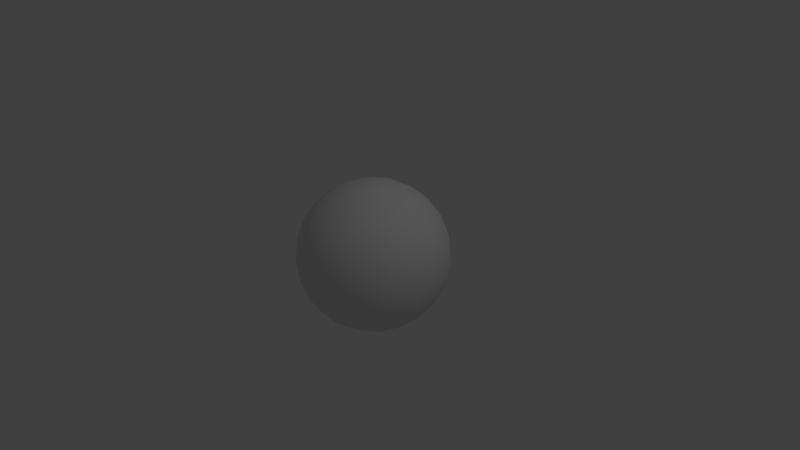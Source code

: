# Source: bubble.blend  (saved by Blender 2.77.0; exported with 4.5.12 LTS)
import bpy
from mathutils import Matrix  # noqa: F401  (used for matrix-valued properties, if any)

bpy.ops.wm.read_factory_settings(use_empty=True)
scene = bpy.context.scene
scene.name = 'Scene'

# ---- collections
col_collection_1 = bpy.data.collections.new('Collection 1'); scene.collection.children.link(col_collection_1)

# ---- world
world_world = bpy.data.worlds.new('World'); scene.world = world_world
world_world.color = (0.05088, 0.05088, 0.05088)
world_world.use_sun_shadow = False
world_world.sun_shadow_jitter_overblur = 0.0
world_world.cycles.sampling_method = 'MANUAL'

# ---- cameras
cam_camera = bpy.data.cameras.new('Camera')
cam_camera.clip_end = 100.0
cam_camera.lens = 35.0
cam_camera.sensor_width = 32.0
cam_camera.sensor_height = 18.0
cam_camera.ortho_scale = 7.314
cam_camera.dof.focus_distance = 0.0
cam_camera.dof.aperture_fstop = 128.0

# ---- lights
light_lamp = bpy.data.lights.new('Lamp', 'POINT')
light_lamp.transmission_factor = 0.0
light_lamp.cutoff_distance = 30.0
light_lamp.energy = 100.0
light_lamp.shadow_buffer_clip_start = 1.001
light_lamp.shadow_soft_size = 0.1
light_lamp.shadow_maximum_resolution = 0.006
light_lamp.use_absolute_resolution = True

# ---- meshes
me_icosphere = bpy.data.meshes.new('Icosphere')
me_icosphere.from_pydata([(0.0, 0.0, -1.0), (0.7236, -0.5257, -0.4472), (-0.2764, -0.8506, -0.4472), (-0.8944, 0.0, -0.4472), (-0.2764, 0.8506, -0.4472), (0.7236, 0.5257, -0.4472), (0.2764, -0.8506, 0.4472), (-0.7236, -0.5257, 0.4472), (-0.7236, 0.5257, 0.4472), (0.2764, 0.8506, 0.4472), (0.8944, 0.0, 0.4472), (0.0, 0.0, 1.0), (-0.2328, -0.7166, -0.6575), (-0.1625, -0.5, -0.8507), (-0.07761, -0.2389, -0.9679), (0.2032, -0.1476, -0.9679), (0.4253, -0.309, -0.8507), (0.6095, -0.4429, -0.6575), (0.5319, -0.6817, -0.5023), (0.2629, -0.809, -0.5257), (-0.02964, -0.8642, -0.5023), (0.8127, 0.2952, -0.5023), (0.8506, 0.0, -0.5257), (0.8127, -0.2952, -0.5023), (0.2032, 0.1476, -0.9679), (0.4253, 0.309, -0.8507), (0.6095, 0.4429, -0.6575), (-0.7534, 0.0, -0.6575), (-0.5257, 0.0, -0.8507), (-0.2511, 0.0, -0.9679), (-0.484, -0.7166, -0.5023), (-0.6882, -0.5, -0.5257), (-0.8311, -0.2389, -0.5023), (-0.2328, 0.7166, -0.6575), (-0.1625, 0.5, -0.8507), (-0.07761, 0.2389, -0.9679), (-0.8311, 0.2389, -0.5023), (-0.6882, 0.5, -0.5257), (-0.484, 0.7166, -0.5023), (-0.02964, 0.8642, -0.5023), (0.2629, 0.809, -0.5257), (0.5319, 0.6817, -0.5023), (0.9566, -0.1476, 0.2511), (0.9511, -0.309, -1.752e-08), (0.8607, -0.4429, -0.2512), (0.8607, 0.4429, -0.2512), (0.9511, 0.309, 1.752e-08), (0.9566, 0.1476, 0.2511), (0.1552, -0.9554, 0.2512), (0.0, -1.0, -1.752e-08), (-0.1552, -0.9554, -0.2512), (0.6872, -0.6817, -0.2512), (0.5878, -0.809, 1.752e-08), (0.436, -0.8642, 0.2512), (-0.8607, -0.4429, 0.2512), (-0.9511, -0.309, -1.752e-08), (-0.9566, -0.1476, -0.2511), (-0.436, -0.8642, -0.2512), (-0.5878, -0.809, 1.752e-08), (-0.6872, -0.6817, 0.2512), (-0.6872, 0.6817, 0.2512), (-0.5878, 0.809, -1.752e-08), (-0.436, 0.8642, -0.2512), (-0.9566, 0.1476, -0.2511), (-0.9511, 0.309, 1.752e-08), (-0.8607, 0.4429, 0.2512), (0.436, 0.8642, 0.2512), (0.5878, 0.809, -1.752e-08), (0.6872, 0.6817, -0.2512), (-0.1552, 0.9554, -0.2512), (0.0, 1.0, 1.752e-08), (0.1552, 0.9554, 0.2512), (0.8311, -0.2389, 0.5023), (0.6882, -0.5, 0.5257), (0.484, -0.7166, 0.5023), (0.02964, -0.8642, 0.5023), (-0.2629, -0.809, 0.5257), (-0.5319, -0.6817, 0.5023), (-0.8127, -0.2952, 0.5023), (-0.8506, 0.0, 0.5257), (-0.8127, 0.2952, 0.5023), (-0.5319, 0.6817, 0.5023), (-0.2629, 0.809, 0.5257), (0.02964, 0.8642, 0.5023), (0.484, 0.7166, 0.5023), (0.6882, 0.5, 0.5257), (0.8311, 0.2389, 0.5023), (0.07761, -0.2389, 0.9679), (0.1625, -0.5, 0.8507), (0.2328, -0.7166, 0.6575), (0.7534, 0.0, 0.6575), (0.5257, 0.0, 0.8507), (0.2511, 0.0, 0.9679), (-0.2032, -0.1476, 0.9679), (-0.4253, -0.309, 0.8507), (-0.6095, -0.4429, 0.6575), (-0.2032, 0.1476, 0.9679), (-0.4253, 0.309, 0.8507), (-0.6095, 0.4429, 0.6575), (0.07761, 0.2389, 0.9679), (0.1625, 0.5, 0.8507), (0.2328, 0.7166, 0.6575), (0.3618, 0.2629, 0.8944), (0.6382, 0.2629, 0.7236), (0.4472, 0.5257, 0.7236), (-0.1382, 0.4253, 0.8944), (-0.05279, 0.6882, 0.7236), (-0.3618, 0.5878, 0.7236), (-0.4472, 0.0, 0.8944), (-0.6708, 0.1625, 0.7236), (-0.6708, -0.1625, 0.7236), (-0.1382, -0.4253, 0.8944), (-0.3618, -0.5878, 0.7236), (-0.05279, -0.6882, 0.7236), (0.3618, -0.2629, 0.8944), (0.4472, -0.5257, 0.7236), (0.6382, -0.2629, 0.7236), (0.8618, 0.4253, 0.2764), (0.809, 0.5878, 0.0), (0.6708, 0.6882, 0.2764), (-0.1382, 0.9511, 0.2764), (-0.309, 0.9511, -4.92e-07), (-0.4472, 0.8506, 0.2764), (-0.9472, 0.1625, 0.2764), (-1.0, -3.608e-07, 6.232e-07), (-0.9472, -0.1625, 0.2764), (-0.4472, -0.8506, 0.2764), (-0.309, -0.9511, -7.872e-07), (-0.1382, -0.9511, 0.2764), (0.6708, -0.6882, 0.2764), (0.809, -0.5878, -1.902e-06), (0.8618, -0.4253, 0.2764), (0.309, 0.9511, -2.615e-14), (0.4472, 0.8506, -0.2764), (0.1382, 0.9511, -0.2764), (-0.809, 0.5878, -7.845e-14), (-0.6708, 0.6882, -0.2764), (-0.8618, 0.4253, -0.2764), (-0.809, -0.5878, 8.031e-14), (-0.8618, -0.4253, -0.2764), (-0.6708, -0.6882, -0.2764), (0.309, -0.9511, 2.802e-14), (0.1382, -0.9511, -0.2764), (0.4472, -0.8506, -0.2764), (1.0, 0.0, 0.0), (0.9472, -0.1625, -0.2764), (0.9472, 0.1625, -0.2764), (0.3618, 0.5878, -0.7236), (0.1382, 0.4253, -0.8944), (0.05279, 0.6882, -0.7236), (-0.4472, 0.5257, -0.7236), (-0.3618, 0.2629, -0.8944), (-0.6382, 0.2629, -0.7236), (-0.6382, -0.2629, -0.7236), (-0.3618, -0.2629, -0.8944), (-0.4472, -0.5257, -0.7236), (0.6708, 0.1625, -0.7236), (0.6708, -0.1625, -0.7236), (0.4472, -7.38e-07, -0.8944), (0.05279, -0.6882, -0.7236), (0.1382, -0.4253, -0.8944), (0.3618, -0.5878, -0.7236)], [], [(0, 15, 14), (1, 17, 23), (0, 14, 29), (0, 29, 35), (0, 35, 24), (1, 23, 44), (2, 20, 50), (3, 32, 56), (4, 38, 62), (5, 41, 68), (1, 44, 51), (2, 50, 57), (3, 56, 63), (4, 62, 69), (5, 68, 45), (6, 74, 89), (7, 77, 95), (8, 80, 98), (9, 83, 101), (10, 86, 90), (92, 99, 11), (91, 102, 92), (90, 103, 91), (92, 102, 99), (102, 100, 99), (91, 103, 102), (103, 104, 102), (102, 104, 100), (104, 101, 100), (90, 86, 103), (86, 85, 103), (103, 85, 104), (85, 84, 104), (104, 84, 101), (84, 9, 101), (99, 96, 11), (100, 105, 99), (101, 106, 100), (99, 105, 96), (105, 97, 96), (100, 106, 105), (106, 107, 105), (105, 107, 97), (107, 98, 97), (101, 83, 106), (83, 82, 106), (106, 82, 107), (82, 81, 107), (107, 81, 98), (81, 8, 98), (96, 93, 11), (97, 108, 96), (98, 109, 97), (96, 108, 93), (108, 94, 93), (97, 109, 108), (109, 110, 108), (108, 110, 94), (110, 95, 94), (98, 80, 109), (80, 79, 109), (109, 79, 110), (79, 78, 110), (110, 78, 95), (78, 7, 95), (93, 87, 11), (94, 111, 93), (95, 112, 94), (93, 111, 87), (111, 88, 87), (94, 112, 111), (112, 113, 111), (111, 113, 88), (113, 89, 88), (95, 77, 112), (77, 76, 112), (112, 76, 113), (76, 75, 113), (113, 75, 89), (75, 6, 89), (87, 92, 11), (88, 114, 87), (89, 115, 88), (87, 114, 92), (114, 91, 92), (88, 115, 114), (115, 116, 114), (114, 116, 91), (116, 90, 91), (89, 74, 115), (74, 73, 115), (115, 73, 116), (73, 72, 116), (116, 72, 90), (72, 10, 90), (47, 86, 10), (46, 117, 47), (45, 118, 46), (47, 117, 86), (117, 85, 86), (46, 118, 117), (118, 119, 117), (117, 119, 85), (119, 84, 85), (45, 68, 118), (68, 67, 118), (118, 67, 119), (67, 66, 119), (119, 66, 84), (66, 9, 84), (71, 83, 9), (70, 120, 71), (69, 121, 70), (71, 120, 83), (120, 82, 83), (70, 121, 120), (121, 122, 120), (120, 122, 82), (122, 81, 82), (69, 62, 121), (62, 61, 121), (121, 61, 122), (61, 60, 122), (122, 60, 81), (60, 8, 81), (65, 80, 8), (64, 123, 65), (63, 124, 64), (65, 123, 80), (123, 79, 80), (64, 124, 123), (124, 125, 123), (123, 125, 79), (125, 78, 79), (63, 56, 124), (56, 55, 124), (124, 55, 125), (55, 54, 125), (125, 54, 78), (54, 7, 78), (59, 77, 7), (58, 126, 59), (57, 127, 58), (59, 126, 77), (126, 76, 77), (58, 127, 126), (127, 128, 126), (126, 128, 76), (128, 75, 76), (57, 50, 127), (50, 49, 127), (127, 49, 128), (49, 48, 128), (128, 48, 75), (48, 6, 75), (53, 74, 6), (52, 129, 53), (51, 130, 52), (53, 129, 74), (129, 73, 74), (52, 130, 129), (130, 131, 129), (129, 131, 73), (131, 72, 73), (51, 44, 130), (44, 43, 130), (130, 43, 131), (43, 42, 131), (131, 42, 72), (42, 10, 72), (66, 71, 9), (67, 132, 66), (68, 133, 67), (66, 132, 71), (132, 70, 71), (67, 133, 132), (133, 134, 132), (132, 134, 70), (134, 69, 70), (68, 41, 133), (41, 40, 133), (133, 40, 134), (40, 39, 134), (134, 39, 69), (39, 4, 69), (60, 65, 8), (61, 135, 60), (62, 136, 61), (60, 135, 65), (135, 64, 65), (61, 136, 135), (136, 137, 135), (135, 137, 64), (137, 63, 64), (62, 38, 136), (38, 37, 136), (136, 37, 137), (37, 36, 137), (137, 36, 63), (36, 3, 63), (54, 59, 7), (55, 138, 54), (56, 139, 55), (54, 138, 59), (138, 58, 59), (55, 139, 138), (139, 140, 138), (138, 140, 58), (140, 57, 58), (56, 32, 139), (32, 31, 139), (139, 31, 140), (31, 30, 140), (140, 30, 57), (30, 2, 57), (48, 53, 6), (49, 141, 48), (50, 142, 49), (48, 141, 53), (141, 52, 53), (49, 142, 141), (142, 143, 141), (141, 143, 52), (143, 51, 52), (50, 20, 142), (20, 19, 142), (142, 19, 143), (19, 18, 143), (143, 18, 51), (18, 1, 51), (42, 47, 10), (43, 144, 42), (44, 145, 43), (42, 144, 47), (144, 46, 47), (43, 145, 144), (145, 146, 144), (144, 146, 46), (146, 45, 46), (44, 23, 145), (23, 22, 145), (145, 22, 146), (22, 21, 146), (146, 21, 45), (21, 5, 45), (26, 41, 5), (25, 147, 26), (24, 148, 25), (26, 147, 41), (147, 40, 41), (25, 148, 147), (148, 149, 147), (147, 149, 40), (149, 39, 40), (24, 35, 148), (35, 34, 148), (148, 34, 149), (34, 33, 149), (149, 33, 39), (33, 4, 39), (33, 38, 4), (34, 150, 33), (35, 151, 34), (33, 150, 38), (150, 37, 38), (34, 151, 150), (151, 152, 150), (150, 152, 37), (152, 36, 37), (35, 29, 151), (29, 28, 151), (151, 28, 152), (28, 27, 152), (152, 27, 36), (27, 3, 36), (27, 32, 3), (28, 153, 27), (29, 154, 28), (27, 153, 32), (153, 31, 32), (28, 154, 153), (154, 155, 153), (153, 155, 31), (155, 30, 31), (29, 14, 154), (14, 13, 154), (154, 13, 155), (13, 12, 155), (155, 12, 30), (12, 2, 30), (21, 26, 5), (22, 156, 21), (23, 157, 22), (21, 156, 26), (156, 25, 26), (22, 157, 156), (157, 158, 156), (156, 158, 25), (158, 24, 25), (23, 17, 157), (17, 16, 157), (157, 16, 158), (16, 15, 158), (158, 15, 24), (15, 0, 24), (12, 20, 2), (13, 159, 12), (14, 160, 13), (12, 159, 20), (159, 19, 20), (13, 160, 159), (160, 161, 159), (159, 161, 19), (161, 18, 19), (14, 15, 160), (15, 16, 160), (160, 16, 161), (16, 17, 161), (161, 17, 18), (17, 1, 18)])
me_icosphere.polygons.foreach_set('use_smooth', [True] * 320)
_uv = me_icosphere.uv_layers.new(name='UVMap')
_uv.uv.foreach_set('vector', [0.1779, 0.0723, 0.371, 0.1421, 0.1984, 0.1421, 0.371, 0.3765, 0.371, 0.3068, 0.4095, 0.3593, 0.1779, 0.0723, 0.1984, 0.1421, 0.02575, 0.1421, 0.9669, 0.04886, 0.889, 0.1421, 0.7163, 0.1421, 0.9669, 0.04886, 0.7163, 0.1421, 0.5437, 0.1421, 0.371, 0.3765, 0.4095, 0.3593, 0.3921, 0.4342, 0.1984, 0.3765, 0.2368, 0.3593, 0.2194, 0.4342, 0.02575, 0.3765, 0.0642, 0.3593, 0.04679, 0.4342, 0.7163, 0.3765, 0.7548, 0.3593, 0.7374, 0.4341, 0.5437, 0.3765, 0.5821, 0.3593, 0.5647, 0.4341, 0.371, 0.3765, 0.3921, 0.4342, 0.35, 0.4341, 0.1984, 0.3765, 0.2194, 0.4342, 0.1774, 0.4341, 0.889, 0.3765, 0.91, 0.4342, 0.8679, 0.4342, 0.7163, 0.3765, 0.7374, 0.4341, 0.6953, 0.4342, 0.5437, 0.3765, 0.5647, 0.4341, 0.5226, 0.4342, 0.2847, 0.6313, 0.3232, 0.6485, 0.2847, 0.7011, 0.1121, 0.6313, 0.1505, 0.6485, 0.1121, 0.7011, 0.8027, 0.6313, 0.8411, 0.6485, 0.8027, 0.7011, 0.63, 0.6313, 0.6685, 0.6485, 0.63, 0.7011, 0.4574, 0.6313, 0.4958, 0.6485, 0.4574, 0.7011, 0.4574, 0.8658, 0.63, 0.8658, 0.6095, 0.9355, 0.4574, 0.7834, 0.5437, 0.8081, 0.4574, 0.8658, 0.4574, 0.7011, 0.511, 0.7262, 0.4574, 0.7834, 0.4574, 0.8658, 0.5437, 0.8081, 0.63, 0.8658, 0.5437, 0.8081, 0.63, 0.7834, 0.63, 0.8658, 0.4574, 0.7834, 0.511, 0.7262, 0.5437, 0.8081, 0.511, 0.7262, 0.5763, 0.7262, 0.5437, 0.8081, 0.5437, 0.8081, 0.5763, 0.7262, 0.63, 0.7834, 0.5763, 0.7262, 0.63, 0.7011, 0.63, 0.7834, 0.4574, 0.7011, 0.4958, 0.6485, 0.511, 0.7262, 0.4958, 0.6485, 0.5437, 0.656, 0.511, 0.7262, 0.511, 0.7262, 0.5437, 0.656, 0.5763, 0.7262, 0.5437, 0.656, 0.5916, 0.6485, 0.5763, 0.7262, 0.5763, 0.7262, 0.5916, 0.6485, 0.63, 0.7011, 0.5916, 0.6485, 0.63, 0.6313, 0.63, 0.7011, 0.63, 0.8658, 0.8027, 0.8658, 0.6095, 0.9355, 0.63, 0.7834, 0.7163, 0.8081, 0.63, 0.8658, 0.63, 0.7011, 0.6837, 0.7262, 0.63, 0.7834, 0.63, 0.8658, 0.7163, 0.8081, 0.8027, 0.8658, 0.7163, 0.8081, 0.8027, 0.7834, 0.8027, 0.8658, 0.63, 0.7834, 0.6837, 0.7262, 0.7163, 0.8081, 0.6837, 0.7262, 0.749, 0.7262, 0.7163, 0.8081, 0.7163, 0.8081, 0.749, 0.7262, 0.8027, 0.7834, 0.749, 0.7262, 0.8027, 0.7011, 0.8027, 0.7834, 0.63, 0.7011, 0.6685, 0.6485, 0.6837, 0.7262, 0.6685, 0.6485, 0.7163, 0.656, 0.6837, 0.7262, 0.6837, 0.7262, 0.7163, 0.656, 0.749, 0.7262, 0.7163, 0.656, 0.7642, 0.6485, 0.749, 0.7262, 0.749, 0.7262, 0.7642, 0.6485, 0.8027, 0.7011, 0.7642, 0.6485, 0.8027, 0.6313, 0.8027, 0.7011, 0.8027, 0.8658, 0.9753, 0.8658, 0.6095, 0.9355, 0.8027, 0.7834, 0.889, 0.8081, 0.8027, 0.8658, 0.8027, 0.7011, 0.8563, 0.7262, 0.8027, 0.7834, 0.8027, 0.8658, 0.889, 0.8081, 0.9753, 0.8658, 0.02575, 0.8081, 0.1121, 0.7834, 0.1121, 0.8658, 0.8027, 0.7834, 0.8563, 0.7262, 0.889, 0.8081, 0.8563, 0.7262, 0.9216, 0.7262, 0.889, 0.8081, 0.02575, 0.8081, 0.0584, 0.7262, 0.1121, 0.7834, 0.0584, 0.7262, 0.1121, 0.7011, 0.1121, 0.7834, 0.8027, 0.7011, 0.8411, 0.6485, 0.8563, 0.7262, 0.8411, 0.6485, 0.889, 0.656, 0.8563, 0.7262, 0.8563, 0.7262, 0.889, 0.656, 0.9216, 0.7262, 0.02575, 0.656, 0.07362, 0.6485, 0.0584, 0.7262, 0.0584, 0.7262, 0.07362, 0.6485, 0.1121, 0.7011, 0.07362, 0.6485, 0.1121, 0.6313, 0.1121, 0.7011, 0.9753, 0.8658, 0.2847, 0.8658, 0.6095, 0.9355, 0.1121, 0.7834, 0.1984, 0.8081, 0.1121, 0.8658, 0.1121, 0.7011, 0.1658, 0.7262, 0.1121, 0.7834, 0.1121, 0.8658, 0.1984, 0.8081, 0.2847, 0.8658, 0.1984, 0.8081, 0.2847, 0.7834, 0.2847, 0.8658, 0.1121, 0.7834, 0.1658, 0.7262, 0.1984, 0.8081, 0.1658, 0.7262, 0.231, 0.7262, 0.1984, 0.8081, 0.1984, 0.8081, 0.231, 0.7262, 0.2847, 0.7834, 0.231, 0.7262, 0.2847, 0.7011, 0.2847, 0.7834, 0.1121, 0.7011, 0.1505, 0.6485, 0.1658, 0.7262, 0.1505, 0.6485, 0.1984, 0.656, 0.1658, 0.7262, 0.1658, 0.7262, 0.1984, 0.656, 0.231, 0.7262, 0.1984, 0.656, 0.2463, 0.6485, 0.231, 0.7262, 0.231, 0.7262, 0.2463, 0.6485, 0.2847, 0.7011, 0.2463, 0.6485, 0.2847, 0.6313, 0.2847, 0.7011, 0.2847, 0.8658, 0.4574, 0.8658, 0.6095, 0.9355, 0.2847, 0.7834, 0.371, 0.8081, 0.2847, 0.8658, 0.2847, 0.7011, 0.3384, 0.7262, 0.2847, 0.7834, 0.2847, 0.8658, 0.371, 0.8081, 0.4574, 0.8658, 0.371, 0.8081, 0.4574, 0.7834, 0.4574, 0.8658, 0.2847, 0.7834, 0.3384, 0.7262, 0.371, 0.8081, 0.3384, 0.7262, 0.4037, 0.7262, 0.371, 0.8081, 0.371, 0.8081, 0.4037, 0.7262, 0.4574, 0.7834, 0.4037, 0.7262, 0.4574, 0.7011, 0.4574, 0.7834, 0.2847, 0.7011, 0.3232, 0.6485, 0.3384, 0.7262, 0.3232, 0.6485, 0.371, 0.656, 0.3384, 0.7262, 0.3384, 0.7262, 0.371, 0.656, 0.4037, 0.7262, 0.371, 0.656, 0.4189, 0.6485, 0.4037, 0.7262, 0.4037, 0.7262, 0.4189, 0.6485, 0.4574, 0.7011, 0.4189, 0.6485, 0.4574, 0.6313, 0.4574, 0.7011, 0.4784, 0.5737, 0.4958, 0.6485, 0.4574, 0.6313, 0.5005, 0.5039, 0.5203, 0.5809, 0.4784, 0.5737, 0.5226, 0.4342, 0.5437, 0.5039, 0.5005, 0.5039, 0.4784, 0.5737, 0.5203, 0.5809, 0.4958, 0.6485, 0.5203, 0.5809, 0.5437, 0.656, 0.4958, 0.6485, 0.5005, 0.5039, 0.5437, 0.5039, 0.5203, 0.5809, 0.5437, 0.5039, 0.567, 0.5809, 0.5203, 0.5809, 0.5203, 0.5809, 0.567, 0.5809, 0.5437, 0.656, 0.567, 0.5809, 0.5916, 0.6485, 0.5437, 0.656, 0.5226, 0.4342, 0.5647, 0.4341, 0.5437, 0.5039, 0.5647, 0.4341, 0.5868, 0.5039, 0.5437, 0.5039, 0.5437, 0.5039, 0.5868, 0.5039, 0.567, 0.5809, 0.5868, 0.5039, 0.609, 0.5737, 0.567, 0.5809, 0.567, 0.5809, 0.609, 0.5737, 0.5916, 0.6485, 0.609, 0.5737, 0.63, 0.6313, 0.5916, 0.6485, 0.651, 0.5737, 0.6685, 0.6485, 0.63, 0.6313, 0.6732, 0.5039, 0.693, 0.5809, 0.651, 0.5737, 0.6953, 0.4342, 0.7163, 0.5039, 0.6732, 0.5039, 0.651, 0.5737, 0.693, 0.5809, 0.6685, 0.6485, 0.693, 0.5809, 0.7163, 0.656, 0.6685, 0.6485, 0.6732, 0.5039, 0.7163, 0.5039, 0.693, 0.5809, 0.7163, 0.5039, 0.7397, 0.5809, 0.693, 0.5809, 0.693, 0.5809, 0.7397, 0.5809, 0.7163, 0.656, 0.7397, 0.5809, 0.7642, 0.6485, 0.7163, 0.656, 0.6953, 0.4342, 0.7374, 0.4341, 0.7163, 0.5039, 0.7374, 0.4341, 0.7595, 0.5039, 0.7163, 0.5039, 0.7163, 0.5039, 0.7595, 0.5039, 0.7397, 0.5809, 0.7595, 0.5039, 0.7816, 0.5737, 0.7397, 0.5809, 0.7397, 0.5809, 0.7816, 0.5737, 0.7642, 0.6485, 0.7816, 0.5737, 0.8027, 0.6313, 0.7642, 0.6485, 0.8237, 0.5737, 0.8411, 0.6485, 0.8027, 0.6313, 0.8458, 0.5039, 0.8656, 0.5809, 0.8237, 0.5737, 0.8679, 0.4342, 0.889, 0.5039, 0.8458, 0.5039, 0.8237, 0.5737, 0.8656, 0.5809, 0.8411, 0.6485, 0.8656, 0.5809, 0.889, 0.656, 0.8411, 0.6485, 0.8458, 0.5039, 0.889, 0.5039, 0.8656, 0.5809, 0.889, 0.5039, 0.9123, 0.5809, 0.8656, 0.5809, 0.8656, 0.5809, 0.9123, 0.5809, 0.889, 0.656, 0.04909, 0.5809, 0.07362, 0.6485, 0.02575, 0.656, 0.8679, 0.4342, 0.91, 0.4342, 0.889, 0.5039, 0.04679, 0.4342, 0.06891, 0.5039, 0.02575, 0.5039, 0.02575, 0.5039, 0.06891, 0.5039, 0.04909, 0.5809, 0.06891, 0.5039, 0.09104, 0.5737, 0.04909, 0.5809, 0.04909, 0.5809, 0.09104, 0.5737, 0.07362, 0.6485, 0.09104, 0.5737, 0.1121, 0.6313, 0.07362, 0.6485, 0.1331, 0.5737, 0.1505, 0.6485, 0.1121, 0.6313, 0.1552, 0.5039, 0.1751, 0.5809, 0.1331, 0.5737, 0.1774, 0.4341, 0.1984, 0.5039, 0.1552, 0.5039, 0.1331, 0.5737, 0.1751, 0.5809, 0.1505, 0.6485, 0.1751, 0.5809, 0.1984, 0.656, 0.1505, 0.6485, 0.1552, 0.5039, 0.1984, 0.5039, 0.1751, 0.5809, 0.1984, 0.5039, 0.2217, 0.5809, 0.1751, 0.5809, 0.1751, 0.5809, 0.2217, 0.5809, 0.1984, 0.656, 0.2217, 0.5809, 0.2463, 0.6485, 0.1984, 0.656, 0.1774, 0.4341, 0.2194, 0.4342, 0.1984, 0.5039, 0.2194, 0.4342, 0.2416, 0.5039, 0.1984, 0.5039, 0.1984, 0.5039, 0.2416, 0.5039, 0.2217, 0.5809, 0.2416, 0.5039, 0.2637, 0.5737, 0.2217, 0.5809, 0.2217, 0.5809, 0.2637, 0.5737, 0.2463, 0.6485, 0.2637, 0.5737, 0.2847, 0.6313, 0.2463, 0.6485, 0.3058, 0.5737, 0.3232, 0.6485, 0.2847, 0.6313, 0.3279, 0.5039, 0.3477, 0.5809, 0.3058, 0.5737, 0.35, 0.4341, 0.371, 0.5039, 0.3279, 0.5039, 0.3058, 0.5737, 0.3477, 0.5809, 0.3232, 0.6485, 0.3477, 0.5809, 0.371, 0.656, 0.3232, 0.6485, 0.3279, 0.5039, 0.371, 0.5039, 0.3477, 0.5809, 0.371, 0.5039, 0.3944, 0.5809, 0.3477, 0.5809, 0.3477, 0.5809, 0.3944, 0.5809, 0.371, 0.656, 0.3944, 0.5809, 0.4189, 0.6485, 0.371, 0.656, 0.35, 0.4341, 0.3921, 0.4342, 0.371, 0.5039, 0.3921, 0.4342, 0.4142, 0.5039, 0.371, 0.5039, 0.371, 0.5039, 0.4142, 0.5039, 0.3944, 0.5809, 0.4142, 0.5039, 0.4363, 0.5737, 0.3944, 0.5809, 0.3944, 0.5809, 0.4363, 0.5737, 0.4189, 0.6485, 0.4363, 0.5737, 0.4574, 0.6313, 0.4189, 0.6485, 0.609, 0.5737, 0.651, 0.5737, 0.63, 0.6313, 0.5868, 0.5039, 0.63, 0.5039, 0.609, 0.5737, 0.5647, 0.4341, 0.6067, 0.427, 0.5868, 0.5039, 0.609, 0.5737, 0.63, 0.5039, 0.651, 0.5737, 0.63, 0.5039, 0.6732, 0.5039, 0.651, 0.5737, 0.5868, 0.5039, 0.6067, 0.427, 0.63, 0.5039, 0.6067, 0.427, 0.6533, 0.427, 0.63, 0.5039, 0.63, 0.5039, 0.6533, 0.427, 0.6732, 0.5039, 0.6533, 0.427, 0.6953, 0.4342, 0.6732, 0.5039, 0.5647, 0.4341, 0.5821, 0.3593, 0.6067, 0.427, 0.5821, 0.3593, 0.63, 0.3518, 0.6067, 0.427, 0.6067, 0.427, 0.63, 0.3518, 0.6533, 0.427, 0.63, 0.3518, 0.6779, 0.3593, 0.6533, 0.427, 0.6533, 0.427, 0.6779, 0.3593, 0.6953, 0.4342, 0.6779, 0.3593, 0.7163, 0.3765, 0.6953, 0.4342, 0.7816, 0.5737, 0.8237, 0.5737, 0.8027, 0.6313, 0.7595, 0.5039, 0.8027, 0.5039, 0.7816, 0.5737, 0.7374, 0.4341, 0.7793, 0.427, 0.7595, 0.5039, 0.7816, 0.5737, 0.8027, 0.5039, 0.8237, 0.5737, 0.8027, 0.5039, 0.8458, 0.5039, 0.8237, 0.5737, 0.7595, 0.5039, 0.7793, 0.427, 0.8027, 0.5039, 0.7793, 0.427, 0.826, 0.427, 0.8027, 0.5039, 0.8027, 0.5039, 0.826, 0.427, 0.8458, 0.5039, 0.826, 0.427, 0.8679, 0.4342, 0.8458, 0.5039, 0.7374, 0.4341, 0.7548, 0.3593, 0.7793, 0.427, 0.7548, 0.3593, 0.8027, 0.3518, 0.7793, 0.427, 0.7793, 0.427, 0.8027, 0.3518, 0.826, 0.427, 0.8027, 0.3518, 0.8505, 0.3593, 0.826, 0.427, 0.826, 0.427, 0.8505, 0.3593, 0.8679, 0.4342, 0.8505, 0.3593, 0.889, 0.3765, 0.8679, 0.4342, 0.09104, 0.5737, 0.1331, 0.5737, 0.1121, 0.6313, 0.06891, 0.5039, 0.1121, 0.5039, 0.09104, 0.5737, 0.04679, 0.4342, 0.08874, 0.427, 0.06891, 0.5039, 0.09104, 0.5737, 0.1121, 0.5039, 0.1331, 0.5737, 0.1121, 0.5039, 0.1552, 0.5039, 0.1331, 0.5737, 0.06891, 0.5039, 0.08874, 0.427, 0.1121, 0.5039, 0.08874, 0.427, 0.1354, 0.427, 0.1121, 0.5039, 0.1121, 0.5039, 0.1354, 0.427, 0.1552, 0.5039, 0.1354, 0.427, 0.1774, 0.4341, 0.1552, 0.5039, 0.04679, 0.4342, 0.0642, 0.3593, 0.08874, 0.427, 0.0642, 0.3593, 0.1121, 0.3518, 0.08874, 0.427, 0.08874, 0.427, 0.1121, 0.3518, 0.1354, 0.427, 0.1121, 0.3518, 0.1599, 0.3593, 0.1354, 0.427, 0.1354, 0.427, 0.1599, 0.3593, 0.1774, 0.4341, 0.1599, 0.3593, 0.1984, 0.3765, 0.1774, 0.4341, 0.2637, 0.5737, 0.3058, 0.5737, 0.2847, 0.6313, 0.2416, 0.5039, 0.2847, 0.5039, 0.2637, 0.5737, 0.2194, 0.4342, 0.2614, 0.427, 0.2416, 0.5039, 0.2637, 0.5737, 0.2847, 0.5039, 0.3058, 0.5737, 0.2847, 0.5039, 0.3279, 0.5039, 0.3058, 0.5737, 0.2416, 0.5039, 0.2614, 0.427, 0.2847, 0.5039, 0.2614, 0.427, 0.3081, 0.427, 0.2847, 0.5039, 0.2847, 0.5039, 0.3081, 0.427, 0.3279, 0.5039, 0.3081, 0.427, 0.35, 0.4341, 0.3279, 0.5039, 0.2194, 0.4342, 0.2368, 0.3593, 0.2614, 0.427, 0.2368, 0.3593, 0.2847, 0.3518, 0.2614, 0.427, 0.2614, 0.427, 0.2847, 0.3518, 0.3081, 0.427, 0.2847, 0.3518, 0.3326, 0.3593, 0.3081, 0.427, 0.3081, 0.427, 0.3326, 0.3593, 0.35, 0.4341, 0.3326, 0.3593, 0.371, 0.3765, 0.35, 0.4341, 0.4363, 0.5737, 0.4784, 0.5737, 0.4574, 0.6313, 0.4142, 0.5039, 0.4574, 0.5039, 0.4363, 0.5737, 0.3921, 0.4342, 0.434, 0.427, 0.4142, 0.5039, 0.4363, 0.5737, 0.4574, 0.5039, 0.4784, 0.5737, 0.4574, 0.5039, 0.5005, 0.5039, 0.4784, 0.5737, 0.4142, 0.5039, 0.434, 0.427, 0.4574, 0.5039, 0.434, 0.427, 0.4807, 0.427, 0.4574, 0.5039, 0.4574, 0.5039, 0.4807, 0.427, 0.5005, 0.5039, 0.4807, 0.427, 0.5226, 0.4342, 0.5005, 0.5039, 0.3921, 0.4342, 0.4095, 0.3593, 0.434, 0.427, 0.4095, 0.3593, 0.4574, 0.3518, 0.434, 0.427, 0.434, 0.427, 0.4574, 0.3518, 0.4807, 0.427, 0.4574, 0.3518, 0.5052, 0.3593, 0.4807, 0.427, 0.4807, 0.427, 0.5052, 0.3593, 0.5226, 0.4342, 0.5052, 0.3593, 0.5437, 0.3765, 0.5226, 0.4342, 0.5437, 0.3068, 0.5821, 0.3593, 0.5437, 0.3765, 0.5437, 0.2244, 0.5974, 0.2816, 0.5437, 0.3068, 0.5437, 0.1421, 0.63, 0.1997, 0.5437, 0.2244, 0.5437, 0.3068, 0.5974, 0.2816, 0.5821, 0.3593, 0.5974, 0.2816, 0.63, 0.3518, 0.5821, 0.3593, 0.5437, 0.2244, 0.63, 0.1997, 0.5974, 0.2816, 0.63, 0.1997, 0.6627, 0.2816, 0.5974, 0.2816, 0.5974, 0.2816, 0.6627, 0.2816, 0.63, 0.3518, 0.6627, 0.2816, 0.6779, 0.3593, 0.63, 0.3518, 0.5437, 0.1421, 0.7163, 0.1421, 0.63, 0.1997, 0.7163, 0.1421, 0.7163, 0.2244, 0.63, 0.1997, 0.63, 0.1997, 0.7163, 0.2244, 0.6627, 0.2816, 0.7163, 0.2244, 0.7163, 0.3068, 0.6627, 0.2816, 0.6627, 0.2816, 0.7163, 0.3068, 0.6779, 0.3593, 0.7163, 0.3068, 0.7163, 0.3765, 0.6779, 0.3593, 0.7163, 0.3068, 0.7548, 0.3593, 0.7163, 0.3765, 0.7163, 0.2244, 0.77, 0.2816, 0.7163, 0.3068, 0.7163, 0.1421, 0.8027, 0.1997, 0.7163, 0.2244, 0.7163, 0.3068, 0.77, 0.2816, 0.7548, 0.3593, 0.77, 0.2816, 0.8027, 0.3518, 0.7548, 0.3593, 0.7163, 0.2244, 0.8027, 0.1997, 0.77, 0.2816, 0.8027, 0.1997, 0.8353, 0.2816, 0.77, 0.2816, 0.77, 0.2816, 0.8353, 0.2816, 0.8027, 0.3518, 0.8353, 0.2816, 0.8505, 0.3593, 0.8027, 0.3518, 0.7163, 0.1421, 0.889, 0.1421, 0.8027, 0.1997, 0.889, 0.1421, 0.889, 0.2244, 0.8027, 0.1997, 0.8027, 0.1997, 0.889, 0.2244, 0.8353, 0.2816, 0.889, 0.2244, 0.889, 0.3068, 0.8353, 0.2816, 0.8353, 0.2816, 0.889, 0.3068, 0.8505, 0.3593, 0.889, 0.3068, 0.889, 0.3765, 0.8505, 0.3593, 0.02575, 0.3068, 0.0642, 0.3593, 0.02575, 0.3765, 0.02575, 0.2244, 0.07943, 0.2816, 0.02575, 0.3068, 0.02575, 0.1421, 0.1121, 0.1997, 0.02575, 0.2244, 0.02575, 0.3068, 0.07943, 0.2816, 0.0642, 0.3593, 0.07943, 0.2816, 0.1121, 0.3518, 0.0642, 0.3593, 0.02575, 0.2244, 0.1121, 0.1997, 0.07943, 0.2816, 0.1121, 0.1997, 0.1447, 0.2816, 0.07943, 0.2816, 0.07943, 0.2816, 0.1447, 0.2816, 0.1121, 0.3518, 0.1447, 0.2816, 0.1599, 0.3593, 0.1121, 0.3518, 0.02575, 0.1421, 0.1984, 0.1421, 0.1121, 0.1997, 0.1984, 0.1421, 0.1984, 0.2244, 0.1121, 0.1997, 0.1121, 0.1997, 0.1984, 0.2244, 0.1447, 0.2816, 0.1984, 0.2244, 0.1984, 0.3068, 0.1447, 0.2816, 0.1447, 0.2816, 0.1984, 0.3068, 0.1599, 0.3593, 0.1984, 0.3068, 0.1984, 0.3765, 0.1599, 0.3593, 0.5052, 0.3593, 0.5437, 0.3068, 0.5437, 0.3765, 0.4574, 0.3518, 0.49, 0.2816, 0.5052, 0.3593, 0.4095, 0.3593, 0.4247, 0.2816, 0.4574, 0.3518, 0.5052, 0.3593, 0.49, 0.2816, 0.5437, 0.3068, 0.49, 0.2816, 0.5437, 0.2244, 0.5437, 0.3068, 0.4574, 0.3518, 0.4247, 0.2816, 0.49, 0.2816, 0.4247, 0.2816, 0.4574, 0.1997, 0.49, 0.2816, 0.49, 0.2816, 0.4574, 0.1997, 0.5437, 0.2244, 0.4574, 0.1997, 0.5437, 0.1421, 0.5437, 0.2244, 0.4095, 0.3593, 0.371, 0.3068, 0.4247, 0.2816, 0.371, 0.3068, 0.371, 0.2244, 0.4247, 0.2816, 0.4247, 0.2816, 0.371, 0.2244, 0.4574, 0.1997, 0.371, 0.2244, 0.371, 0.1421, 0.4574, 0.1997, 0.4574, 0.1997, 0.371, 0.1421, 0.5437, 0.1421, 0.371, 0.1421, 0.1779, 0.0723, 0.5437, 0.1421, 0.1984, 0.3068, 0.2368, 0.3593, 0.1984, 0.3765, 0.1984, 0.2244, 0.2521, 0.2816, 0.1984, 0.3068, 0.1984, 0.1421, 0.2847, 0.1997, 0.1984, 0.2244, 0.1984, 0.3068, 0.2521, 0.2816, 0.2368, 0.3593, 0.2521, 0.2816, 0.2847, 0.3518, 0.2368, 0.3593, 0.1984, 0.2244, 0.2847, 0.1997, 0.2521, 0.2816, 0.2847, 0.1997, 0.3174, 0.2816, 0.2521, 0.2816, 0.2521, 0.2816, 0.3174, 0.2816, 0.2847, 0.3518, 0.3174, 0.2816, 0.3326, 0.3593, 0.2847, 0.3518, 0.1984, 0.1421, 0.371, 0.1421, 0.2847, 0.1997, 0.371, 0.1421, 0.371, 0.2244, 0.2847, 0.1997, 0.2847, 0.1997, 0.371, 0.2244, 0.3174, 0.2816, 0.371, 0.2244, 0.371, 0.3068, 0.3174, 0.2816, 0.3174, 0.2816, 0.371, 0.3068, 0.3326, 0.3593, 0.371, 0.3068, 0.371, 0.3765, 0.3326, 0.3593])
me_icosphere.use_remesh_preserve_volume = False
me_icosphere.use_remesh_preserve_attributes = False
me_icosphere.use_mirror_vertex_groups = False
me_icosphere.update()

# ---- objects
ob_icosphere = bpy.data.objects.new('Icosphere', me_icosphere)
ob_lamp = bpy.data.objects.new('Lamp', light_lamp)
ob_camera = bpy.data.objects.new('Camera', cam_camera)

# ---- transforms, parenting, visibility, modifiers, constraints
ob_icosphere.location = (0.0, 0.0, 0.0)
ob_icosphere.lineart.crease_threshold = 0.0
ob_lamp.location = (4.076, 1.005, 5.904)
ob_lamp.rotation_euler = (0.6503, 0.05522, 1.866)
ob_lamp.lock_rotations_4d = False
ob_lamp.empty_display_type = 'ARROWS'
ob_lamp.color = (0.0, 0.0, 0.0, 0.0)
ob_lamp.lineart.crease_threshold = 0.0
ob_camera.location = (7.481, -6.508, 5.344)
ob_camera.rotation_euler = (1.109, 0.01082, 0.8149)
ob_camera.lock_rotations_4d = False
ob_camera.empty_display_type = 'ARROWS'
ob_camera.color = (0.0, 0.0, 0.0, 0.0)
ob_camera.display_type = 'WIRE'
ob_camera.lineart.crease_threshold = 0.0

# ---- collection membership
col_collection_1.objects.link(ob_icosphere)
col_collection_1.objects.link(ob_lamp)
col_collection_1.objects.link(ob_camera)

# ---- scene / render settings (as saved in the file)
scene.camera = ob_camera
scene.frame_start = 1; scene.frame_end = 250; scene.frame_set(1)
scene.render.engine = 'BLENDER_EEVEE_NEXT'
scene.render.resolution_percentage = 50
scene.render.dither_intensity = 0.0
scene.cycles.use_denoising = False
scene.cycles.samples = 128
scene.cycles.sampling_pattern = 'TABULATED_SOBOL'
scene.cycles.light_sampling_threshold = 0.0
scene.cycles.use_adaptive_sampling = False
scene.cycles.use_light_tree = False
scene.cycles.blur_glossy = 0.0
scene.cycles.sample_clamp_indirect = 0.0
scene.view_settings.view_transform = 'Standard'
bpy.context.view_layer.update()
